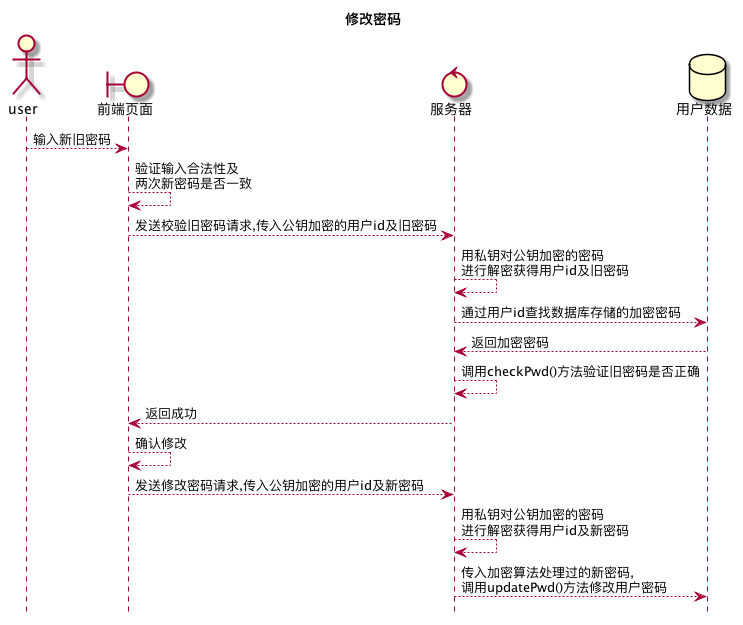

The diagram above was rendered by PlantUML. Its source (embedded in the PNG):
@startuml 修改密码
title 修改密码
hide footbox
actor user
boundary 前端页面
control 服务器
database 用户数据
user --> 前端页面: 输入新旧密码
前端页面 --> 前端页面: 验证输入合法性及\n两次新密码是否一致
前端页面 --> 服务器: 发送校验旧密码请求,传入公钥加密的用户id及旧密码
服务器 --> 服务器: 用私钥对公钥加密的密码\n进行解密获得用户id及旧密码
服务器 --> 用户数据: 通过用户id查找数据库存储的加密密码
用户数据 --> 服务器: 返回加密密码
服务器 --> 服务器: 调用checkPwd()方法验证旧密码是否正确
服务器 --> 前端页面: 返回成功
前端页面 --> 前端页面: 确认修改
前端页面 --> 服务器: 发送修改密码请求,传入公钥加密的用户id及新密码
服务器 --> 服务器: 用私钥对公钥加密的密码\n进行解密获得用户id及新密码
服务器 --> 用户数据: 传入加密算法处理过的新密码,\n调用updatePwd()方法修改用户密码
@enduml